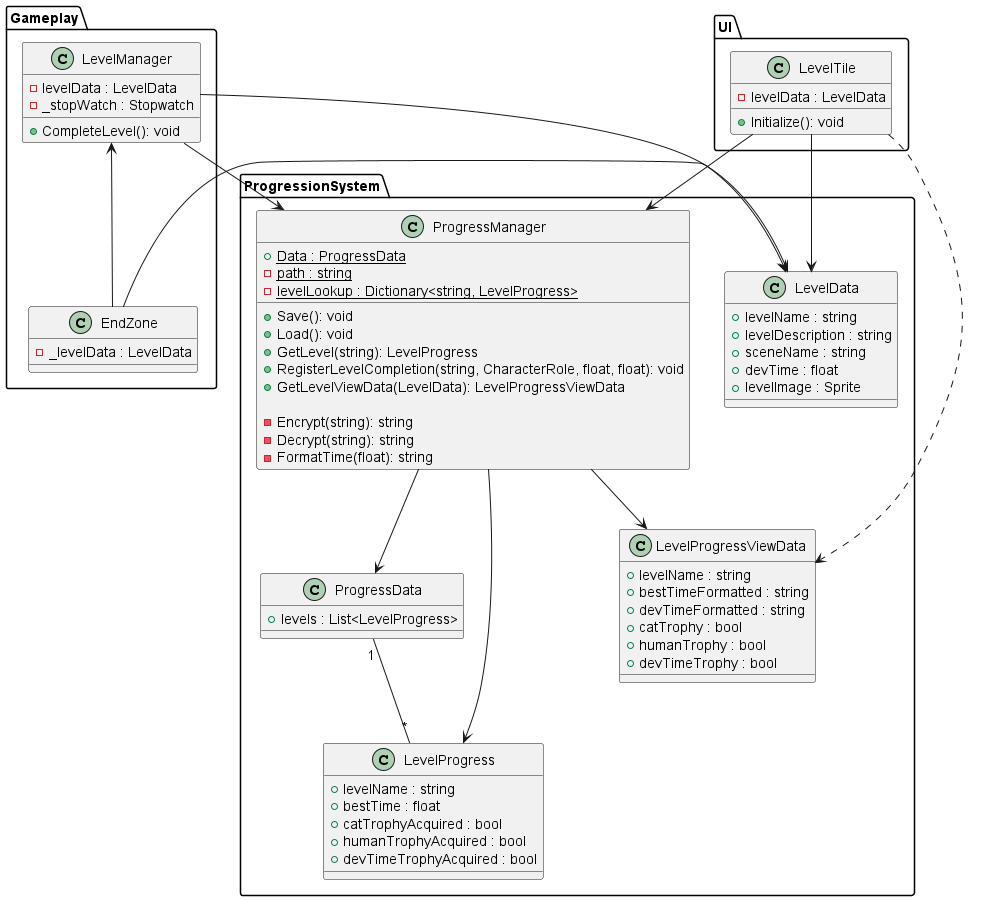

The diagram above was rendered by PlantUML. Its source (embedded in the PNG):
@startuml Progression CD (Improved)

package "ProgressionSystem" {

    class ProgressManager
    {
        + Data : ProgressData {static}
        - path : string {static}
        - levelLookup : Dictionary<string, LevelProgress> {static}

        + Save(): void
        + Load(): void
        + GetLevel(string): LevelProgress
        + RegisterLevelCompletion(string, CharacterRole, float, float): void
        + GetLevelViewData(LevelData): LevelProgressViewData

        - Encrypt(string): string
        - Decrypt(string): string
        - FormatTime(float): string
    }

    class ProgressData
    {
        + levels : List<LevelProgress>
    }

    class LevelProgress
    {
        + levelName : string
        + bestTime : float
        + catTrophyAcquired : bool
        + humanTrophyAcquired : bool
        + devTimeTrophyAcquired : bool
    }

    class LevelProgressViewData
    {
        + levelName : string
        + bestTimeFormatted : string
        + devTimeFormatted : string
        + catTrophy : bool
        + humanTrophy : bool
        + devTimeTrophy : bool
    }

    class LevelData
    {
        + levelName : string
        + levelDescription : string
        + sceneName : string
        + devTime : float
        + levelImage : Sprite
    }
}

package "Gameplay" {

    class LevelManager
    {
        - levelData : LevelData
        - _stopWatch : Stopwatch

        + CompleteLevel(): void
    }

    class EndZone
    {
        - _levelData : LevelData
    }
}

package "UI" {

    class LevelTile
    {
        - levelData : LevelData
        + Initialize(): void
    }
}

' Relationships

ProgressData "1" -- "*" LevelProgress

ProgressManager --down> ProgressData
ProgressManager --down> LevelProgress
ProgressManager --down> LevelProgressViewData

LevelManager --down> ProgressManager
LevelManager --right> LevelData

EndZone --up> LevelManager
EndZone --right> LevelData

LevelTile --down> ProgressManager
LevelTile --right> LevelData
LevelTile ..> LevelProgressViewData

@enduml